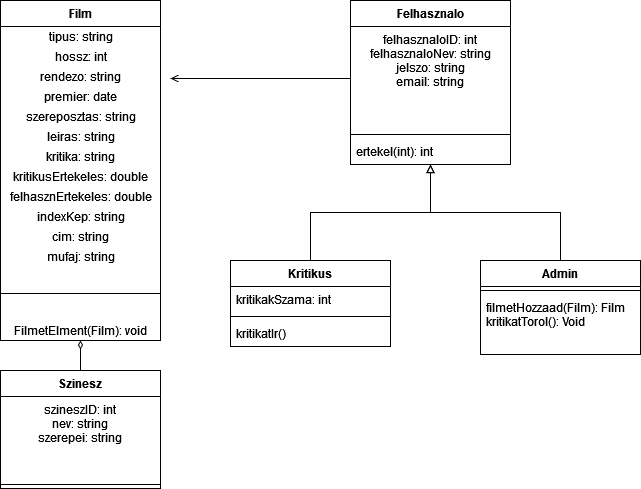

The diagram above was exported from draw.io. Its source (the exported page's mxGraphModel, read from the mxfile embedded in the PNG):
<mxGraphModel dx="1422" dy="709" grid="1" gridSize="10" guides="1" tooltips="1" connect="1" arrows="1" fold="1" page="1" pageScale="1" pageWidth="827" pageHeight="1169" math="0" shadow="0">
  <root>
    <mxCell id="WIyWlLk6GJQsqaUBKTNV-0" />
    <mxCell id="WIyWlLk6GJQsqaUBKTNV-1" parent="WIyWlLk6GJQsqaUBKTNV-0" />
    <mxCell id="DdiVfSuMXNU3TXDFxXzD-0" value="Film" style="swimlane;fontStyle=1;align=center;verticalAlign=top;childLayout=stackLayout;horizontal=1;startSize=26;horizontalStack=0;resizeParent=1;resizeParentMax=0;resizeLast=0;collapsible=1;marginBottom=0;" parent="WIyWlLk6GJQsqaUBKTNV-1" vertex="1">
      <mxGeometry x="80" y="30" width="160" height="340" as="geometry" />
    </mxCell>
    <mxCell id="DdiVfSuMXNU3TXDFxXzD-4" value="tipus: string" style="text;html=1;align=center;verticalAlign=middle;resizable=0;points=[];autosize=1;strokeColor=none;fillColor=none;" parent="DdiVfSuMXNU3TXDFxXzD-0" vertex="1">
      <mxGeometry y="26" width="160" height="20" as="geometry" />
    </mxCell>
    <mxCell id="DdiVfSuMXNU3TXDFxXzD-5" value="hossz: int" style="text;html=1;align=center;verticalAlign=middle;resizable=0;points=[];autosize=1;strokeColor=none;fillColor=none;" parent="DdiVfSuMXNU3TXDFxXzD-0" vertex="1">
      <mxGeometry y="46" width="160" height="20" as="geometry" />
    </mxCell>
    <mxCell id="DdiVfSuMXNU3TXDFxXzD-9" value="&lt;div&gt;rendezo: string&lt;/div&gt;" style="text;html=1;align=center;verticalAlign=middle;resizable=0;points=[];autosize=1;strokeColor=none;fillColor=none;" parent="DdiVfSuMXNU3TXDFxXzD-0" vertex="1">
      <mxGeometry y="66" width="160" height="20" as="geometry" />
    </mxCell>
    <mxCell id="DdiVfSuMXNU3TXDFxXzD-10" value="premier: date" style="text;html=1;align=center;verticalAlign=middle;resizable=0;points=[];autosize=1;strokeColor=none;fillColor=none;" parent="DdiVfSuMXNU3TXDFxXzD-0" vertex="1">
      <mxGeometry y="86" width="160" height="20" as="geometry" />
    </mxCell>
    <mxCell id="DdiVfSuMXNU3TXDFxXzD-11" value="szereposztas: string" style="text;html=1;align=center;verticalAlign=middle;resizable=0;points=[];autosize=1;strokeColor=none;fillColor=none;" parent="DdiVfSuMXNU3TXDFxXzD-0" vertex="1">
      <mxGeometry y="106" width="160" height="20" as="geometry" />
    </mxCell>
    <mxCell id="DdiVfSuMXNU3TXDFxXzD-12" value="leiras: string" style="text;html=1;align=center;verticalAlign=middle;resizable=0;points=[];autosize=1;strokeColor=none;fillColor=none;" parent="DdiVfSuMXNU3TXDFxXzD-0" vertex="1">
      <mxGeometry y="126" width="160" height="20" as="geometry" />
    </mxCell>
    <mxCell id="DdiVfSuMXNU3TXDFxXzD-13" value="kritika: string" style="text;html=1;align=center;verticalAlign=middle;resizable=0;points=[];autosize=1;strokeColor=none;fillColor=none;" parent="DdiVfSuMXNU3TXDFxXzD-0" vertex="1">
      <mxGeometry y="146" width="160" height="20" as="geometry" />
    </mxCell>
    <mxCell id="DdiVfSuMXNU3TXDFxXzD-14" value="kritikusErtekeles: double" style="text;html=1;align=center;verticalAlign=middle;resizable=0;points=[];autosize=1;strokeColor=none;fillColor=none;" parent="DdiVfSuMXNU3TXDFxXzD-0" vertex="1">
      <mxGeometry y="166" width="160" height="20" as="geometry" />
    </mxCell>
    <mxCell id="DdiVfSuMXNU3TXDFxXzD-15" value="felhasznErtekeles: double" style="text;html=1;align=center;verticalAlign=middle;resizable=0;points=[];autosize=1;strokeColor=none;fillColor=none;" parent="DdiVfSuMXNU3TXDFxXzD-0" vertex="1">
      <mxGeometry y="186" width="160" height="20" as="geometry" />
    </mxCell>
    <mxCell id="DdiVfSuMXNU3TXDFxXzD-16" value="indexKep: string" style="text;html=1;align=center;verticalAlign=middle;resizable=0;points=[];autosize=1;strokeColor=none;fillColor=none;" parent="DdiVfSuMXNU3TXDFxXzD-0" vertex="1">
      <mxGeometry y="206" width="160" height="20" as="geometry" />
    </mxCell>
    <mxCell id="DdiVfSuMXNU3TXDFxXzD-17" value="cim: string" style="text;html=1;align=center;verticalAlign=middle;resizable=0;points=[];autosize=1;strokeColor=none;fillColor=none;" parent="DdiVfSuMXNU3TXDFxXzD-0" vertex="1">
      <mxGeometry y="226" width="160" height="20" as="geometry" />
    </mxCell>
    <mxCell id="DdiVfSuMXNU3TXDFxXzD-69" value="mufaj: string" style="text;html=1;align=center;verticalAlign=middle;resizable=0;points=[];autosize=1;strokeColor=none;fillColor=none;" parent="DdiVfSuMXNU3TXDFxXzD-0" vertex="1">
      <mxGeometry y="246" width="160" height="20" as="geometry" />
    </mxCell>
    <mxCell id="DdiVfSuMXNU3TXDFxXzD-2" value="" style="line;strokeWidth=1;fillColor=none;align=left;verticalAlign=middle;spacingTop=-1;spacingLeft=3;spacingRight=3;rotatable=0;labelPosition=right;points=[];portConstraint=eastwest;" parent="DdiVfSuMXNU3TXDFxXzD-0" vertex="1">
      <mxGeometry y="266" width="160" height="54" as="geometry" />
    </mxCell>
    <mxCell id="78FS9Q-sLIueLUUbv44k-0" value="FilmetElment(Film): void" style="text;html=1;align=center;verticalAlign=middle;resizable=0;points=[];autosize=1;strokeColor=none;fillColor=none;" vertex="1" parent="DdiVfSuMXNU3TXDFxXzD-0">
      <mxGeometry y="320" width="160" height="20" as="geometry" />
    </mxCell>
    <mxCell id="DdiVfSuMXNU3TXDFxXzD-24" value="Felhasznalo" style="swimlane;fontStyle=1;align=center;verticalAlign=top;childLayout=stackLayout;horizontal=1;startSize=26;horizontalStack=0;resizeParent=1;resizeParentMax=0;resizeLast=0;collapsible=1;marginBottom=0;" parent="WIyWlLk6GJQsqaUBKTNV-1" vertex="1">
      <mxGeometry x="430" y="30" width="160" height="164" as="geometry" />
    </mxCell>
    <mxCell id="DdiVfSuMXNU3TXDFxXzD-25" value="felhasznaloID: int&#10;felhasznaloNev: string&#10;jelszo: string&#10;email: string&#10;&#10;&#10;" style="text;strokeColor=none;fillColor=none;align=center;verticalAlign=top;spacingLeft=4;spacingRight=4;overflow=hidden;rotatable=0;points=[[0,0.5],[1,0.5]];portConstraint=eastwest;" parent="DdiVfSuMXNU3TXDFxXzD-24" vertex="1">
      <mxGeometry y="26" width="160" height="104" as="geometry" />
    </mxCell>
    <mxCell id="DdiVfSuMXNU3TXDFxXzD-26" value="" style="line;strokeWidth=1;fillColor=none;align=left;verticalAlign=middle;spacingTop=-1;spacingLeft=3;spacingRight=3;rotatable=0;labelPosition=right;points=[];portConstraint=eastwest;" parent="DdiVfSuMXNU3TXDFxXzD-24" vertex="1">
      <mxGeometry y="130" width="160" height="8" as="geometry" />
    </mxCell>
    <mxCell id="DdiVfSuMXNU3TXDFxXzD-27" value="ertekel(int): int" style="text;strokeColor=none;fillColor=none;align=left;verticalAlign=top;spacingLeft=4;spacingRight=4;overflow=hidden;rotatable=0;points=[[0,0.5],[1,0.5]];portConstraint=eastwest;" parent="DdiVfSuMXNU3TXDFxXzD-24" vertex="1">
      <mxGeometry y="138" width="160" height="26" as="geometry" />
    </mxCell>
    <mxCell id="DdiVfSuMXNU3TXDFxXzD-64" style="edgeStyle=orthogonalEdgeStyle;rounded=0;orthogonalLoop=1;jettySize=auto;html=1;entryX=0.5;entryY=1;entryDx=0;entryDy=0;endArrow=block;endFill=0;" parent="WIyWlLk6GJQsqaUBKTNV-1" source="DdiVfSuMXNU3TXDFxXzD-48" target="DdiVfSuMXNU3TXDFxXzD-24" edge="1">
      <mxGeometry relative="1" as="geometry" />
    </mxCell>
    <mxCell id="DdiVfSuMXNU3TXDFxXzD-48" value="Kritikus" style="swimlane;fontStyle=1;align=center;verticalAlign=top;childLayout=stackLayout;horizontal=1;startSize=26;horizontalStack=0;resizeParent=1;resizeParentMax=0;resizeLast=0;collapsible=1;marginBottom=0;" parent="WIyWlLk6GJQsqaUBKTNV-1" vertex="1">
      <mxGeometry x="310" y="290" width="160" height="86" as="geometry" />
    </mxCell>
    <mxCell id="DdiVfSuMXNU3TXDFxXzD-49" value="kritikakSzama: int" style="text;strokeColor=none;fillColor=none;align=left;verticalAlign=top;spacingLeft=4;spacingRight=4;overflow=hidden;rotatable=0;points=[[0,0.5],[1,0.5]];portConstraint=eastwest;" parent="DdiVfSuMXNU3TXDFxXzD-48" vertex="1">
      <mxGeometry y="26" width="160" height="26" as="geometry" />
    </mxCell>
    <mxCell id="DdiVfSuMXNU3TXDFxXzD-50" value="" style="line;strokeWidth=1;fillColor=none;align=left;verticalAlign=middle;spacingTop=-1;spacingLeft=3;spacingRight=3;rotatable=0;labelPosition=right;points=[];portConstraint=eastwest;" parent="DdiVfSuMXNU3TXDFxXzD-48" vertex="1">
      <mxGeometry y="52" width="160" height="8" as="geometry" />
    </mxCell>
    <mxCell id="DdiVfSuMXNU3TXDFxXzD-51" value="kritikatIr()" style="text;strokeColor=none;fillColor=none;align=left;verticalAlign=top;spacingLeft=4;spacingRight=4;overflow=hidden;rotatable=0;points=[[0,0.5],[1,0.5]];portConstraint=eastwest;" parent="DdiVfSuMXNU3TXDFxXzD-48" vertex="1">
      <mxGeometry y="60" width="160" height="26" as="geometry" />
    </mxCell>
    <mxCell id="DdiVfSuMXNU3TXDFxXzD-63" style="edgeStyle=orthogonalEdgeStyle;rounded=0;orthogonalLoop=1;jettySize=auto;html=1;entryX=0.5;entryY=1;entryDx=0;entryDy=0;endArrow=block;endFill=0;" parent="WIyWlLk6GJQsqaUBKTNV-1" source="DdiVfSuMXNU3TXDFxXzD-52" target="DdiVfSuMXNU3TXDFxXzD-24" edge="1">
      <mxGeometry relative="1" as="geometry" />
    </mxCell>
    <mxCell id="DdiVfSuMXNU3TXDFxXzD-52" value="Admin" style="swimlane;fontStyle=1;align=center;verticalAlign=top;childLayout=stackLayout;horizontal=1;startSize=26;horizontalStack=0;resizeParent=1;resizeParentMax=0;resizeLast=0;collapsible=1;marginBottom=0;" parent="WIyWlLk6GJQsqaUBKTNV-1" vertex="1">
      <mxGeometry x="560" y="290" width="160" height="94" as="geometry" />
    </mxCell>
    <mxCell id="DdiVfSuMXNU3TXDFxXzD-54" value="" style="line;strokeWidth=1;fillColor=none;align=left;verticalAlign=middle;spacingTop=-1;spacingLeft=3;spacingRight=3;rotatable=0;labelPosition=right;points=[];portConstraint=eastwest;" parent="DdiVfSuMXNU3TXDFxXzD-52" vertex="1">
      <mxGeometry y="26" width="160" height="8" as="geometry" />
    </mxCell>
    <mxCell id="DdiVfSuMXNU3TXDFxXzD-55" value="filmetHozzaad(Film): Film&#10;kritikatTorol(): Void&#10;" style="text;strokeColor=none;fillColor=none;align=left;verticalAlign=top;spacingLeft=4;spacingRight=4;overflow=hidden;rotatable=0;points=[[0,0.5],[1,0.5]];portConstraint=eastwest;" parent="DdiVfSuMXNU3TXDFxXzD-52" vertex="1">
      <mxGeometry y="34" width="160" height="60" as="geometry" />
    </mxCell>
    <mxCell id="DdiVfSuMXNU3TXDFxXzD-78" style="edgeStyle=orthogonalEdgeStyle;rounded=0;orthogonalLoop=1;jettySize=auto;html=1;entryX=0.5;entryY=1;entryDx=0;entryDy=0;endArrow=diamondThin;endFill=0;" parent="WIyWlLk6GJQsqaUBKTNV-1" source="DdiVfSuMXNU3TXDFxXzD-65" target="DdiVfSuMXNU3TXDFxXzD-0" edge="1">
      <mxGeometry relative="1" as="geometry" />
    </mxCell>
    <mxCell id="DdiVfSuMXNU3TXDFxXzD-65" value="Szinesz" style="swimlane;fontStyle=1;align=center;verticalAlign=top;childLayout=stackLayout;horizontal=1;startSize=26;horizontalStack=0;resizeParent=1;resizeParentMax=0;resizeLast=0;collapsible=1;marginBottom=0;" parent="WIyWlLk6GJQsqaUBKTNV-1" vertex="1">
      <mxGeometry x="80" y="400" width="160" height="118" as="geometry" />
    </mxCell>
    <mxCell id="DdiVfSuMXNU3TXDFxXzD-66" value="szineszID: int&#10;nev: string&#10;szerepei: string&#10;" style="text;strokeColor=none;fillColor=none;align=center;verticalAlign=top;spacingLeft=4;spacingRight=4;overflow=hidden;rotatable=0;points=[[0,0.5],[1,0.5]];portConstraint=eastwest;" parent="DdiVfSuMXNU3TXDFxXzD-65" vertex="1">
      <mxGeometry y="26" width="160" height="84" as="geometry" />
    </mxCell>
    <mxCell id="DdiVfSuMXNU3TXDFxXzD-67" value="" style="line;strokeWidth=1;fillColor=none;align=left;verticalAlign=middle;spacingTop=-1;spacingLeft=3;spacingRight=3;rotatable=0;labelPosition=right;points=[];portConstraint=eastwest;" parent="DdiVfSuMXNU3TXDFxXzD-65" vertex="1">
      <mxGeometry y="110" width="160" height="8" as="geometry" />
    </mxCell>
    <mxCell id="DdiVfSuMXNU3TXDFxXzD-76" style="edgeStyle=orthogonalEdgeStyle;rounded=0;orthogonalLoop=1;jettySize=auto;html=1;endArrow=open;endFill=0;" parent="WIyWlLk6GJQsqaUBKTNV-1" source="DdiVfSuMXNU3TXDFxXzD-25" edge="1">
      <mxGeometry relative="1" as="geometry">
        <mxPoint x="250" y="108" as="targetPoint" />
      </mxGeometry>
    </mxCell>
  </root>
</mxGraphModel>